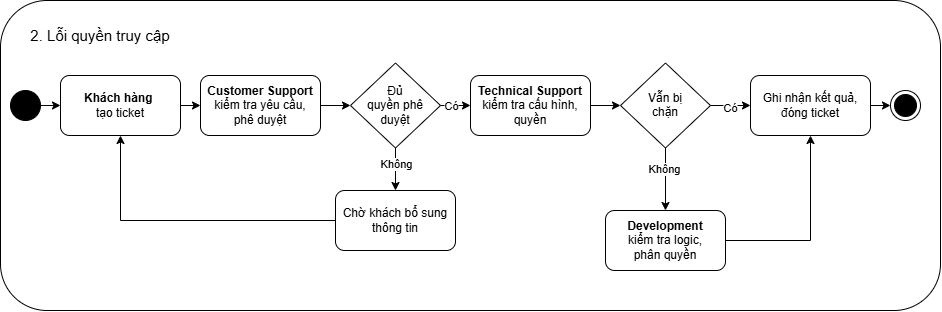

The diagram above was exported from draw.io. Its source (the exported page's mxGraphModel, read from the mxfile embedded in the PNG):
<mxGraphModel dx="855" dy="980" grid="1" gridSize="10" guides="1" tooltips="1" connect="1" arrows="1" fold="1" page="1" pageScale="1" pageWidth="827" pageHeight="1169" math="0" shadow="0">
  <root>
    <mxCell id="0" />
    <mxCell id="1" parent="0" />
    <mxCell id="Ocgo6-vDYll1Ah6nYH1G-31" parent="1" style="rounded=1;whiteSpace=wrap;html=1;roundedPerimeter=1;" value="" vertex="1">
      <mxGeometry height="310" width="940" x="10" y="170" as="geometry" />
    </mxCell>
    <mxCell id="Ocgo6-vDYll1Ah6nYH1G-1" parent="1" style="ellipse;fillColor=strokeColor;html=1;" value="" vertex="1">
      <mxGeometry height="30" width="30" x="20" y="260" as="geometry" />
    </mxCell>
    <mxCell id="Ocgo6-vDYll1Ah6nYH1G-3" parent="1" style="rounded=1;whiteSpace=wrap;html=1;roundedPerimeter=1;" value="&lt;b&gt;Khách hàng&lt;/b&gt;&amp;nbsp;&lt;br&gt;tạo ticket" vertex="1">
      <mxGeometry height="60" width="120" x="70" y="245" as="geometry" />
    </mxCell>
    <mxCell id="Ocgo6-vDYll1Ah6nYH1G-4" parent="1" style="rounded=1;whiteSpace=wrap;html=1;roundedPerimeter=1;" value="&lt;b&gt;Customer Support&lt;/b&gt;&lt;div&gt;kiểm tra yêu cầu,&lt;/div&gt;&lt;div&gt;phê duyệt&lt;/div&gt;" vertex="1">
      <mxGeometry height="60" width="120" x="210" y="245" as="geometry" />
    </mxCell>
    <mxCell id="Ocgo6-vDYll1Ah6nYH1G-5" parent="1" style="rhombus;whiteSpace=wrap;html=1;shapeInside=1;" value="Đủ quyền phê duyệt" vertex="1">
      <mxGeometry height="85" width="90" x="360" y="232.5" as="geometry" />
    </mxCell>
    <mxCell id="Ocgo6-vDYll1Ah6nYH1G-6" parent="1" style="rounded=1;whiteSpace=wrap;html=1;roundedPerimeter=1;" value="&lt;div&gt;&lt;b&gt;Technical Support&lt;/b&gt;&lt;/div&gt;&lt;div&gt;kiểm tra cấu hình,&lt;/div&gt;&lt;div&gt;quyền&lt;/div&gt;" vertex="1">
      <mxGeometry height="60" width="120" x="480" y="245" as="geometry" />
    </mxCell>
    <mxCell id="Ocgo6-vDYll1Ah6nYH1G-7" parent="1" style="rhombus;whiteSpace=wrap;html=1;shapeInside=1;" value="Vẫn bị chặn" vertex="1">
      <mxGeometry height="85" width="90" x="630" y="232.5" as="geometry" />
    </mxCell>
    <mxCell id="Ocgo6-vDYll1Ah6nYH1G-8" parent="1" style="rounded=1;whiteSpace=wrap;html=1;roundedPerimeter=1;" value="&lt;div&gt;&lt;b&gt;Development&lt;/b&gt;&lt;/div&gt;&lt;div&gt;kiểm tra logic,&lt;br&gt;&lt;/div&gt;&lt;div&gt;phân quyền&lt;/div&gt;" vertex="1">
      <mxGeometry height="60" width="120" x="615" y="380" as="geometry" />
    </mxCell>
    <mxCell id="Ocgo6-vDYll1Ah6nYH1G-9" parent="1" style="rounded=1;whiteSpace=wrap;html=1;roundedPerimeter=1;" value="Ghi nhận kết quả,&lt;div&gt;đóng ticket&lt;/div&gt;" vertex="1">
      <mxGeometry height="60" width="120" x="760" y="245" as="geometry" />
    </mxCell>
    <mxCell id="Ocgo6-vDYll1Ah6nYH1G-10" edge="1" parent="1" source="Ocgo6-vDYll1Ah6nYH1G-1" style="endArrow=classic;html=1;rounded=0;defaultLabelBackgroundColor=page;exitX=1;exitY=0.5;exitDx=0;exitDy=0;entryX=0;entryY=0.5;entryDx=0;entryDy=0;" target="Ocgo6-vDYll1Ah6nYH1G-3" value="">
      <mxGeometry height="50" relative="1" width="50" as="geometry">
        <mxPoint x="30" y="410" as="sourcePoint" />
        <mxPoint x="80" y="360" as="targetPoint" />
      </mxGeometry>
    </mxCell>
    <mxCell id="Ocgo6-vDYll1Ah6nYH1G-11" edge="1" parent="1" source="Ocgo6-vDYll1Ah6nYH1G-3" style="endArrow=classic;html=1;rounded=0;defaultLabelBackgroundColor=page;exitX=1;exitY=0.5;exitDx=0;exitDy=0;entryX=0;entryY=0.5;entryDx=0;entryDy=0;" target="Ocgo6-vDYll1Ah6nYH1G-4" value="">
      <mxGeometry height="50" relative="1" width="50" as="geometry">
        <mxPoint x="190" y="360" as="sourcePoint" />
        <mxPoint x="220" y="360" as="targetPoint" />
      </mxGeometry>
    </mxCell>
    <mxCell id="Ocgo6-vDYll1Ah6nYH1G-12" edge="1" parent="1" source="Ocgo6-vDYll1Ah6nYH1G-4" style="endArrow=classic;html=1;rounded=0;defaultLabelBackgroundColor=page;exitX=1;exitY=0.5;exitDx=0;exitDy=0;entryX=0;entryY=0.5;entryDx=0;entryDy=0;" target="Ocgo6-vDYll1Ah6nYH1G-5" value="">
      <mxGeometry height="50" relative="1" width="50" as="geometry">
        <mxPoint x="400" y="280" as="sourcePoint" />
        <mxPoint x="430" y="280" as="targetPoint" />
      </mxGeometry>
    </mxCell>
    <mxCell id="Ocgo6-vDYll1Ah6nYH1G-13" edge="1" parent="1" source="Ocgo6-vDYll1Ah6nYH1G-5" style="endArrow=classic;html=1;rounded=0;defaultLabelBackgroundColor=page;exitX=0.5;exitY=1;exitDx=0;exitDy=0;entryX=0.5;entryY=0;entryDx=0;entryDy=0;" target="Ocgo6-vDYll1Ah6nYH1G-23" value="">
      <mxGeometry height="50" relative="1" width="50" as="geometry">
        <mxPoint x="410" y="320" as="sourcePoint" />
        <mxPoint x="405" y="350" as="targetPoint" />
      </mxGeometry>
    </mxCell>
    <mxCell id="Ocgo6-vDYll1Ah6nYH1G-30" connectable="0" parent="Ocgo6-vDYll1Ah6nYH1G-13" style="edgeLabel;html=1;align=center;verticalAlign=middle;resizable=0;points=[];inheritText=1;defaultLabelBackgroundColor=page;" value="Không" vertex="1">
      <mxGeometry relative="1" x="-0.2409" as="geometry">
        <mxPoint as="offset" />
      </mxGeometry>
    </mxCell>
    <mxCell id="Ocgo6-vDYll1Ah6nYH1G-14" edge="1" parent="1" source="Ocgo6-vDYll1Ah6nYH1G-5" style="endArrow=classic;html=1;rounded=0;defaultLabelBackgroundColor=page;exitX=1;exitY=0.5;exitDx=0;exitDy=0;entryX=0;entryY=0.5;entryDx=0;entryDy=0;" target="Ocgo6-vDYll1Ah6nYH1G-6" value="">
      <mxGeometry height="50" relative="1" width="50" as="geometry">
        <mxPoint x="520" y="320" as="sourcePoint" />
        <mxPoint x="550" y="320" as="targetPoint" />
      </mxGeometry>
    </mxCell>
    <mxCell id="Ocgo6-vDYll1Ah6nYH1G-28" connectable="0" parent="Ocgo6-vDYll1Ah6nYH1G-14" style="edgeLabel;html=1;align=center;verticalAlign=middle;resizable=0;points=[];inheritText=1;defaultLabelBackgroundColor=page;" value="Có" vertex="1">
      <mxGeometry relative="1" x="-0.3162" as="geometry">
        <mxPoint as="offset" />
      </mxGeometry>
    </mxCell>
    <mxCell id="Ocgo6-vDYll1Ah6nYH1G-15" edge="1" parent="1" source="Ocgo6-vDYll1Ah6nYH1G-6" style="endArrow=classic;html=1;rounded=0;defaultLabelBackgroundColor=page;exitX=1;exitY=0.5;exitDx=0;exitDy=0;entryX=0;entryY=0.5;entryDx=0;entryDy=0;" target="Ocgo6-vDYll1Ah6nYH1G-7" value="">
      <mxGeometry height="50" relative="1" width="50" as="geometry">
        <mxPoint x="570" y="350" as="sourcePoint" />
        <mxPoint x="600" y="350" as="targetPoint" />
      </mxGeometry>
    </mxCell>
    <mxCell id="Ocgo6-vDYll1Ah6nYH1G-16" edge="1" parent="1" source="Ocgo6-vDYll1Ah6nYH1G-7" style="endArrow=classic;html=1;rounded=0;defaultLabelBackgroundColor=page;exitX=1;exitY=0.5;exitDx=0;exitDy=0;entryX=0;entryY=0.5;entryDx=0;entryDy=0;" target="Ocgo6-vDYll1Ah6nYH1G-9" value="">
      <mxGeometry height="50" relative="1" width="50" as="geometry">
        <mxPoint x="770" y="400" as="sourcePoint" />
        <mxPoint x="800" y="400" as="targetPoint" />
      </mxGeometry>
    </mxCell>
    <mxCell id="Ocgo6-vDYll1Ah6nYH1G-21" connectable="0" parent="Ocgo6-vDYll1Ah6nYH1G-16" style="edgeLabel;html=1;align=center;verticalAlign=middle;resizable=0;points=[];inheritText=1;defaultLabelBackgroundColor=page;" value="Có" vertex="1">
      <mxGeometry relative="1" x="-0.0444" y="-2" as="geometry">
        <mxPoint as="offset" />
      </mxGeometry>
    </mxCell>
    <mxCell id="Ocgo6-vDYll1Ah6nYH1G-17" edge="1" parent="1" source="Ocgo6-vDYll1Ah6nYH1G-7" style="endArrow=classic;html=1;rounded=0;defaultLabelBackgroundColor=page;entryX=0.5;entryY=0;entryDx=0;entryDy=0;exitX=0.5;exitY=1;exitDx=0;exitDy=0;" target="Ocgo6-vDYll1Ah6nYH1G-8" value="">
      <mxGeometry height="50" relative="1" width="50" as="geometry">
        <mxPoint x="680" y="320" as="sourcePoint" />
        <mxPoint x="780" y="390" as="targetPoint" />
      </mxGeometry>
    </mxCell>
    <mxCell id="Ocgo6-vDYll1Ah6nYH1G-22" connectable="0" parent="Ocgo6-vDYll1Ah6nYH1G-17" style="edgeLabel;html=1;align=center;verticalAlign=middle;resizable=0;points=[];inheritText=1;defaultLabelBackgroundColor=page;" value="Không" vertex="1">
      <mxGeometry relative="1" x="-0.3289" y="-2" as="geometry">
        <mxPoint as="offset" />
      </mxGeometry>
    </mxCell>
    <mxCell id="Ocgo6-vDYll1Ah6nYH1G-18" edge="1" parent="1" source="Ocgo6-vDYll1Ah6nYH1G-8" style="endArrow=classic;html=1;rounded=0;defaultLabelBackgroundColor=page;exitX=1;exitY=0.5;exitDx=0;exitDy=0;entryX=0.5;entryY=1;entryDx=0;entryDy=0;" target="Ocgo6-vDYll1Ah6nYH1G-9" value="">
      <mxGeometry height="50" relative="1" width="50" as="geometry">
        <Array as="points">
          <mxPoint x="820" y="410" />
        </Array>
        <mxPoint x="800" y="390" as="sourcePoint" />
        <mxPoint x="830" y="390" as="targetPoint" />
      </mxGeometry>
    </mxCell>
    <mxCell id="Ocgo6-vDYll1Ah6nYH1G-19" parent="1" style="ellipse;html=1;shape=endState;fillColor=strokeColor;" value="" vertex="1">
      <mxGeometry height="30" width="30" x="900" y="260" as="geometry" />
    </mxCell>
    <mxCell id="Ocgo6-vDYll1Ah6nYH1G-20" edge="1" parent="1" source="Ocgo6-vDYll1Ah6nYH1G-9" style="endArrow=classic;html=1;rounded=0;defaultLabelBackgroundColor=page;exitX=1;exitY=0.5;exitDx=0;exitDy=0;entryX=0;entryY=0.5;entryDx=0;entryDy=0;" target="Ocgo6-vDYll1Ah6nYH1G-19" value="">
      <mxGeometry height="50" relative="1" width="50" as="geometry">
        <mxPoint x="860" y="310" as="sourcePoint" />
        <mxPoint x="890" y="310" as="targetPoint" />
      </mxGeometry>
    </mxCell>
    <mxCell id="Ocgo6-vDYll1Ah6nYH1G-23" parent="1" style="rounded=1;whiteSpace=wrap;html=1;roundedPerimeter=1;" value="&lt;div&gt;Chờ khách bổ sung&lt;/div&gt;&lt;div&gt;thông tin&lt;/div&gt;" vertex="1">
      <mxGeometry height="60" width="120" x="345" y="360" as="geometry" />
    </mxCell>
    <mxCell id="Ocgo6-vDYll1Ah6nYH1G-26" edge="1" parent="1" source="Ocgo6-vDYll1Ah6nYH1G-23" style="endArrow=classic;html=1;rounded=0;defaultLabelBackgroundColor=page;entryX=0.5;entryY=1;entryDx=0;entryDy=0;" target="Ocgo6-vDYll1Ah6nYH1G-3" value="">
      <mxGeometry height="50" relative="1" width="50" as="geometry">
        <Array as="points">
          <mxPoint x="130" y="390" />
        </Array>
        <mxPoint x="170" y="370" as="sourcePoint" />
        <mxPoint x="170" y="412" as="targetPoint" />
      </mxGeometry>
    </mxCell>
    <mxCell id="Ocgo6-vDYll1Ah6nYH1G-32" parent="1" style="text;html=1;whiteSpace=wrap;strokeColor=none;fillColor=none;align=center;verticalAlign=middle;rounded=0;fontSize=15;" value="2. Lỗi quyền truy cập" vertex="1">
      <mxGeometry height="30" width="160" x="30" y="190" as="geometry" />
    </mxCell>
  </root>
</mxGraphModel>